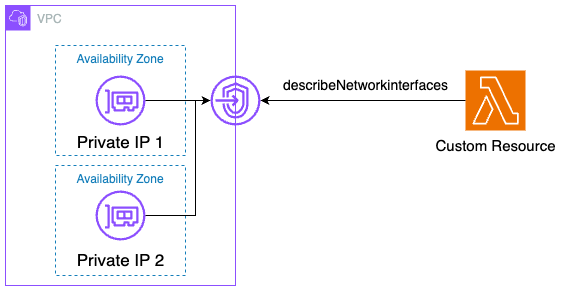

The diagram above was exported from draw.io. Its source (the exported page's mxGraphModel, read from the mxfile embedded in the PNG):
<mxGraphModel dx="954" dy="674" grid="1" gridSize="10" guides="1" tooltips="1" connect="1" arrows="1" fold="1" page="1" pageScale="1" pageWidth="827" pageHeight="1169" math="0" shadow="0">
  <root>
    <mxCell id="0" />
    <mxCell id="1" parent="0" />
    <mxCell id="2" value="VPC" style="points=[[0,0],[0.25,0],[0.5,0],[0.75,0],[1,0],[1,0.25],[1,0.5],[1,0.75],[1,1],[0.75,1],[0.5,1],[0.25,1],[0,1],[0,0.75],[0,0.5],[0,0.25]];outlineConnect=0;gradientColor=none;html=1;whiteSpace=wrap;fontSize=12;fontStyle=0;container=1;pointerEvents=0;collapsible=0;recursiveResize=0;shape=mxgraph.aws4.group;grIcon=mxgraph.aws4.group_vpc2;strokeColor=#8C4FFF;fillColor=none;verticalAlign=top;align=left;spacingLeft=30;fontColor=#AAB7B8;dashed=0;" vertex="1" parent="1">
      <mxGeometry x="140" y="280" width="230" height="280" as="geometry" />
    </mxCell>
    <mxCell id="3" value="Availability Zone" style="fillColor=none;strokeColor=#147EBA;dashed=1;verticalAlign=top;fontStyle=0;fontColor=#147EBA;whiteSpace=wrap;html=1;" vertex="1" parent="2">
      <mxGeometry x="50" y="40" width="130" height="110" as="geometry" />
    </mxCell>
    <mxCell id="4" value="" style="sketch=0;outlineConnect=0;fontColor=#232F3E;gradientColor=none;fillColor=#8C4FFF;strokeColor=none;dashed=0;verticalLabelPosition=bottom;verticalAlign=top;align=center;html=1;fontSize=12;fontStyle=0;aspect=fixed;pointerEvents=1;shape=mxgraph.aws4.elastic_network_interface;" vertex="1" parent="2">
      <mxGeometry x="90" y="70" width="50" height="50" as="geometry" />
    </mxCell>
    <mxCell id="5" value="&lt;font style=&quot;font-size: 17px;&quot;&gt;Private IP 1&lt;/font&gt;" style="text;html=1;align=center;verticalAlign=middle;resizable=0;points=[];autosize=1;strokeColor=none;fillColor=none;" vertex="1" parent="2">
      <mxGeometry x="60" y="122" width="110" height="30" as="geometry" />
    </mxCell>
    <mxCell id="6" value="Availability Zone" style="fillColor=none;strokeColor=#147EBA;dashed=1;verticalAlign=top;fontStyle=0;fontColor=#147EBA;whiteSpace=wrap;html=1;" vertex="1" parent="2">
      <mxGeometry x="50" y="160" width="130" height="110" as="geometry" />
    </mxCell>
    <mxCell id="7" value="" style="sketch=0;outlineConnect=0;fontColor=#232F3E;gradientColor=none;fillColor=#8C4FFF;strokeColor=none;dashed=0;verticalLabelPosition=bottom;verticalAlign=top;align=center;html=1;fontSize=12;fontStyle=0;aspect=fixed;pointerEvents=1;shape=mxgraph.aws4.elastic_network_interface;" vertex="1" parent="2">
      <mxGeometry x="90" y="185" width="50" height="50" as="geometry" />
    </mxCell>
    <mxCell id="8" value="&lt;font style=&quot;font-size: 17px;&quot;&gt;Private IP 2&lt;/font&gt;" style="text;html=1;align=center;verticalAlign=middle;resizable=0;points=[];autosize=1;strokeColor=none;fillColor=none;" vertex="1" parent="2">
      <mxGeometry x="60" y="240" width="110" height="30" as="geometry" />
    </mxCell>
    <mxCell id="9" value="" style="sketch=0;outlineConnect=0;fontColor=#232F3E;gradientColor=none;fillColor=#8C4FFF;strokeColor=none;dashed=0;verticalLabelPosition=bottom;verticalAlign=top;align=center;html=1;fontSize=12;fontStyle=0;aspect=fixed;pointerEvents=1;shape=mxgraph.aws4.endpoints;" vertex="1" parent="1">
      <mxGeometry x="345" y="350" width="50" height="50" as="geometry" />
    </mxCell>
    <mxCell id="10" value="" style="edgeStyle=orthogonalEdgeStyle;rounded=0;orthogonalLoop=1;jettySize=auto;html=1;" edge="1" source="4" target="9" parent="1">
      <mxGeometry relative="1" as="geometry" />
    </mxCell>
    <mxCell id="11" value="" style="sketch=0;points=[[0,0,0],[0.25,0,0],[0.5,0,0],[0.75,0,0],[1,0,0],[0,1,0],[0.25,1,0],[0.5,1,0],[0.75,1,0],[1,1,0],[0,0.25,0],[0,0.5,0],[0,0.75,0],[1,0.25,0],[1,0.5,0],[1,0.75,0]];outlineConnect=0;fontColor=#232F3E;fillColor=#ED7100;strokeColor=#ffffff;dashed=0;verticalLabelPosition=bottom;verticalAlign=top;align=center;html=1;fontSize=12;fontStyle=0;aspect=fixed;shape=mxgraph.aws4.resourceIcon;resIcon=mxgraph.aws4.lambda;" vertex="1" parent="1">
      <mxGeometry x="600" y="345" width="60" height="60" as="geometry" />
    </mxCell>
    <mxCell id="12" value="&lt;font style=&quot;font-size: 15px;&quot;&gt;Custom Resource&lt;/font&gt;" style="text;html=1;align=center;verticalAlign=middle;resizable=0;points=[];autosize=1;strokeColor=none;fillColor=none;" vertex="1" parent="1">
      <mxGeometry x="560" y="405" width="140" height="30" as="geometry" />
    </mxCell>
    <mxCell id="13" value="" style="edgeStyle=orthogonalEdgeStyle;rounded=0;orthogonalLoop=1;jettySize=auto;html=1;exitX=0;exitY=0.5;exitDx=0;exitDy=0;exitPerimeter=0;" edge="1" source="11" target="9" parent="1">
      <mxGeometry relative="1" as="geometry">
        <mxPoint x="290" y="385" as="sourcePoint" />
        <mxPoint x="358" y="385" as="targetPoint" />
      </mxGeometry>
    </mxCell>
    <mxCell id="14" value="describeNetworkinterfaces" style="text;html=1;align=center;verticalAlign=middle;resizable=0;points=[];autosize=1;strokeColor=none;fillColor=none;fontSize=14;" vertex="1" parent="1">
      <mxGeometry x="405" y="345" width="190" height="30" as="geometry" />
    </mxCell>
    <mxCell id="15" value="" style="edgeStyle=orthogonalEdgeStyle;rounded=0;orthogonalLoop=1;jettySize=auto;html=1;" edge="1" source="7" target="9" parent="1">
      <mxGeometry relative="1" as="geometry">
        <mxPoint x="290" y="385" as="sourcePoint" />
        <mxPoint x="355" y="385" as="targetPoint" />
        <Array as="points">
          <mxPoint x="330" y="490" />
          <mxPoint x="330" y="375" />
        </Array>
      </mxGeometry>
    </mxCell>
  </root>
</mxGraphModel>